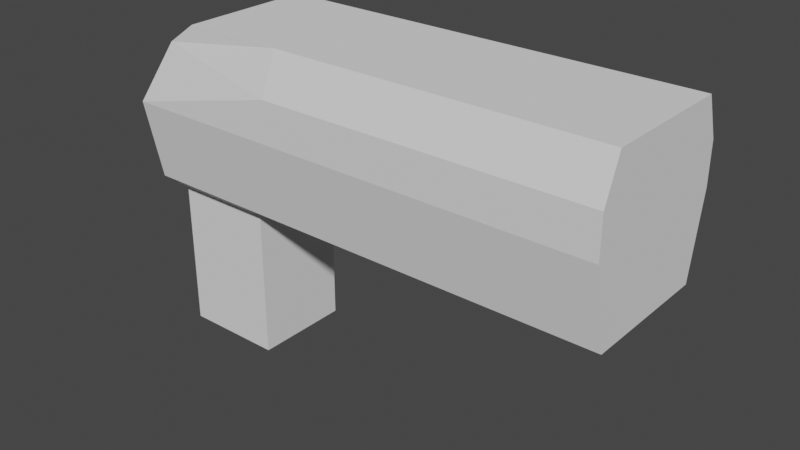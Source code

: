 # Source: DemoGun.blend  (saved by Blender 2.93.20; exported with 4.5.12 LTS)
import bpy
from mathutils import Matrix  # noqa: F401  (used for matrix-valued properties, if any)

bpy.ops.wm.read_factory_settings(use_empty=True)
scene = bpy.context.scene
scene.name = 'Scene'

# ---- collections
col_collection = bpy.data.collections.new('Collection'); scene.collection.children.link(col_collection)

# ---- world
world_world = bpy.data.worlds.new('World'); scene.world = world_world
world_world.use_nodes = True; world_world.node_tree.nodes.clear()
_N = world_world.node_tree.nodes; _L = world_world.node_tree.links
n0 = _N.new('ShaderNodeOutputWorld'); n0.name = 'World Output'; n0.location = (300, 300)
n1 = _N.new('ShaderNodeBackground'); n1.name = 'Background'; n1.location = (10, 300)
n1.inputs[0].default_value = (0.05088, 0.05088, 0.05088, 1.0)
_L.new(n1.outputs[0], n0.inputs[0])
n0.is_active_output = True
world_world.color = (0.05088, 0.05088, 0.05088)
world_world.use_sun_shadow = False
world_world.sun_shadow_jitter_overblur = 0.0

# ---- meshes
me_cube_001 = bpy.data.meshes.new('Cube.001')
me_cube_001.from_pydata([(-0.04156, -0.03, -0.05), (-0.05, -0.04, 0.05), (-0.04156, 0.03, -0.05), (-0.05, 0.05, 0.05), (0.02058, -0.03, -0.05), (0.02058, -0.04, 0.05), (0.02058, 0.03, -0.05), (0.02058, 0.041, 0.05), (-0.01276, -0.04, 0.15), (-0.01276, 0.041, 0.15), (0.05, 0.041, 0.15), (0.05, -0.04, 0.15), (0.05, 0.041, 0.05), (0.05, -0.04, 0.05), (0.05, 0.041, 0.15), (0.05, -0.04, 0.15), (0.05, 0.05, 0.1), (0.05, -0.05, 0.1), (-0.05, -0.05, 0.1), (-0.05, 0.041, 0.1), (0.05, 0.05, 0.1), (0.05, -0.05, 0.1), (0.25, 0.041, 0.05), (0.25, -0.04, 0.05), (0.25, 0.041, 0.15), (0.25, -0.04, 0.15), (0.25, 0.05, 0.1), (0.25, -0.05, 0.1), (-0.04156, -0.03, 0.04127), (-0.04156, 0.03, 0.04127), (0.02058, 0.03, 0.04127), (0.02058, -0.03, 0.04127), (0.05, 0.05, 0.125), (-0.03138, -0.04, 0.1369), (0.05, 0.05, 0.125), (0.05, -0.05, 0.125), (-0.03138, 0.041, 0.1369), (0.05, -0.05, 0.125), (0.25, 0.05, 0.125), (0.25, -0.05, 0.125), (-0.04156, -0.02, -0.05), (0.02058, -0.02, -0.05), (0.25, -0.04, 0.1), (0.02058, -0.02, 0.04127), (-0.04156, -0.02, 0.04127), (0.25, -0.04, 0.125), (-0.05, 0.041, 0.05), (0.02058, 0.021, -0.05), (-0.04156, 0.021, 0.04127), (-0.04156, 0.021, -0.05), (0.25, 0.041, 0.1), (0.02058, 0.021, 0.04127), (0.25, 0.041, 0.125)], [], [(48, 46, 3, 29), (29, 3, 7, 30), (43, 5, 31), (31, 5, 1, 28), (40, 41, 4, 0), (33, 35, 11, 8), (32, 36, 9, 10), (17, 5, 13, 21), (32, 10, 14, 34), (7, 16, 20, 12), (35, 17, 21, 37), (12, 20, 26, 22), (7, 3, 19, 16), (1, 5, 17, 18), (52, 38, 24), (22, 26, 50), (37, 21, 27, 39), (34, 14, 24, 38), (21, 13, 23, 27), (4, 31, 28, 0), (41, 43, 31, 4), (2, 29, 30, 6), (49, 48, 29, 2), (20, 34, 38, 26), (15, 37, 39, 25), (50, 26, 38, 52), (11, 35, 37, 15), (16, 32, 34, 20), (16, 19, 36, 32), (18, 17, 35, 33), (19, 18, 33, 36), (27, 42, 45, 39), (0, 28, 44, 40), (47, 51, 43, 41), (23, 42, 27), (39, 45, 25), (46, 1, 18, 19), (10, 11, 15, 14), (14, 15, 25, 24), (36, 33, 8, 9), (10, 9, 8, 11), (49, 47, 41, 40), (51, 7, 5, 43), (28, 1, 44), (30, 7, 51), (2, 6, 47, 49), (3, 46, 19), (6, 30, 51, 47), (42, 50, 52, 45), (40, 44, 48, 49), (13, 12, 22, 23), (23, 22, 50, 42), (45, 52, 24, 25), (5, 7, 12, 13), (44, 1, 46, 48)])
_uv = me_cube_001.uv_layers.new(name='UVMap')
_uv.uv.foreach_set('vector', [0.6032, 0.2275, 0.625, 0.2275, 0.625, 0.25, 0.6032, 0.25, 0.6032, 0.25, 0.625, 0.25, 0.625, 0.5, 0.6032, 0.5, 0.6032, 0.725, 0.625, 0.75, 0.6032, 0.75, 0.6032, 0.75, 0.625, 0.75, 0.625, 1.0, 0.6032, 1.0, 0.125, 0.725, 0.375, 0.725, 0.375, 0.75, 0.125, 0.75, 0.625, 1.0, 0.625, 0.75, 0.625, 0.75, 0.625, 1.0, 0.625, 0.5, 0.625, 0.25, 0.625, 0.25, 0.625, 0.5, 0.625, 0.75, 0.625, 0.75, 0.625, 0.75, 0.625, 0.75, 0.625, 0.5, 0.625, 0.5, 0.625, 0.5, 0.625, 0.5, 0.625, 0.5, 0.625, 0.5, 0.625, 0.5, 0.625, 0.5, 0.625, 0.75, 0.625, 0.75, 0.625, 0.75, 0.625, 0.75, 0.625, 0.5, 0.625, 0.5, 0.625, 0.5, 0.625, 0.5, 0.625, 0.5, 0.625, 0.25, 0.625, 0.25, 0.625, 0.5, 0.625, 1.0, 0.625, 0.75, 0.625, 0.75, 0.625, 1.0, 0.625, 0.5225, 0.625, 0.5, 0.625, 0.5225, 0.625, 0.5, 0.625, 0.5, 0.625, 0.5225, 0.625, 0.75, 0.625, 0.75, 0.625, 0.75, 0.625, 0.75, 0.625, 0.5, 0.625, 0.5, 0.625, 0.5, 0.625, 0.5, 0.625, 0.75, 0.625, 0.75, 0.625, 0.75, 0.625, 0.75, 0.375, 0.75, 0.6032, 0.75, 0.6032, 1.0, 0.375, 1.0, 0.375, 0.725, 0.6032, 0.725, 0.6032, 0.75, 0.375, 0.75, 0.375, 0.25, 0.6032, 0.25, 0.6032, 0.5, 0.375, 0.5, 0.375, 0.2275, 0.6032, 0.2275, 0.6032, 0.25, 0.375, 0.25, 0.625, 0.5, 0.625, 0.5, 0.625, 0.5, 0.625, 0.5, 0.625, 0.75, 0.625, 0.75, 0.625, 0.75, 0.625, 0.75, 0.625, 0.5225, 0.625, 0.5, 0.625, 0.5, 0.625, 0.5225, 0.625, 0.75, 0.625, 0.75, 0.625, 0.75, 0.625, 0.75, 0.625, 0.5, 0.625, 0.5, 0.625, 0.5, 0.625, 0.5, 0.625, 0.5, 0.625, 0.25, 0.625, 0.25, 0.625, 0.5, 0.625, 1.0, 0.625, 0.75, 0.625, 0.75, 0.625, 1.0, 0.625, 0.2275, 0.625, 0.025, 0.625, 0.025, 0.625, 0.2275, 0.625, 0.75, 0.625, 0.725, 0.625, 0.725, 0.625, 0.75, 0.375, 0.0, 0.6032, 0.0, 0.6032, 0.025, 0.375, 0.025, 0.375, 0.5225, 0.6032, 0.5225, 0.6032, 0.725, 0.375, 0.725, 0.625, 0.725, 0.625, 0.725, 0.625, 0.75, 0.625, 0.75, 0.625, 0.725, 0.625, 0.75, 0.625, 0.2275, 0.625, 0.025, 0.625, 0.025, 0.625, 0.2275, 0.625, 0.5225, 0.625, 0.725, 0.625, 0.725, 0.625, 0.5225, 0.625, 0.5225, 0.625, 0.725, 0.625, 0.725, 0.625, 0.5225, 0.625, 0.2275, 0.625, 0.025, 0.625, 0.025, 0.625, 0.2275, 0.625, 0.5225, 0.875, 0.5225, 0.875, 0.725, 0.625, 0.725, 0.125, 0.5225, 0.375, 0.5225, 0.375, 0.725, 0.125, 0.725, 0.6032, 0.5225, 0.625, 0.5225, 0.625, 0.725, 0.6032, 0.725, 0.6032, 0.0, 0.625, 0.025, 0.6032, 0.025, 0.6032, 0.5, 0.625, 0.5225, 0.6032, 0.5225, 0.125, 0.5, 0.375, 0.5, 0.375, 0.5225, 0.125, 0.5225, 0.625, 0.25, 0.625, 0.2275, 0.625, 0.25, 0.375, 0.5, 0.6032, 0.5, 0.6032, 0.5225, 0.375, 0.5225, 0.625, 0.725, 0.625, 0.5225, 0.625, 0.5225, 0.625, 0.725, 0.375, 0.025, 0.6032, 0.025, 0.6032, 0.2275, 0.375, 0.2275, 0.625, 0.725, 0.625, 0.5225, 0.625, 0.5225, 0.625, 0.725, 0.625, 0.725, 0.625, 0.5225, 0.625, 0.5225, 0.625, 0.725, 0.625, 0.725, 0.625, 0.5225, 0.625, 0.5225, 0.625, 0.725, 0.625, 0.725, 0.625, 0.5225, 0.625, 0.5225, 0.625, 0.725, 0.6032, 0.025, 0.625, 0.025, 0.625, 0.2275, 0.6032, 0.2275])
me_cube_001.use_remesh_fix_poles = True
me_cube_001.use_remesh_preserve_attributes = False
me_cube_001.update()

# ---- objects
ob_demogun = bpy.data.objects.new('DemoGun', me_cube_001)

# ---- transforms, parenting, visibility, modifiers, constraints
ob_demogun.location = (0.0, 0.0, 0.0)

# ---- collection membership
col_collection.objects.link(ob_demogun)

# ---- scene / render settings (as saved in the file)
scene.frame_start = 1; scene.frame_end = 250; scene.frame_set(1)
scene.render.engine = 'BLENDER_EEVEE_NEXT'
scene.cycles.use_denoising = False
scene.cycles.samples = 128
scene.cycles.sampling_pattern = 'TABULATED_SOBOL'
scene.cycles.use_adaptive_sampling = False
scene.cycles.use_light_tree = False
scene.view_settings.view_transform = 'Filmic'
bpy.context.view_layer.update()

# ---- added for rendering (the .blend has no active camera and no usable light): camera, sun
cam_auto = bpy.data.cameras.new('AutoCamera')
cam_auto.lens = 50.0
cam_auto.sensor_width = 36.0
cam_auto.clip_end = 1000.0
ob_auto_camera = bpy.data.objects.new('AutoCamera', cam_auto)
scene.collection.objects.link(ob_auto_camera)
ob_auto_camera.location = (0.446187, -0.415425, 0.32695)
ob_auto_camera.rotation_euler = (1.09748, -7.21219e-08, 0.694738)
scene.camera = ob_auto_camera
light_auto_sun = bpy.data.lights.new('AutoSun', 'SUN')
light_auto_sun.energy = 3.0
light_auto_sun.angle = 0.0523599
ob_auto_sun = bpy.data.objects.new('AutoSun', light_auto_sun)
scene.collection.objects.link(ob_auto_sun)
ob_auto_sun.rotation_euler = (0.872665, 0.174533, 0.523599)
bpy.context.view_layer.update()
